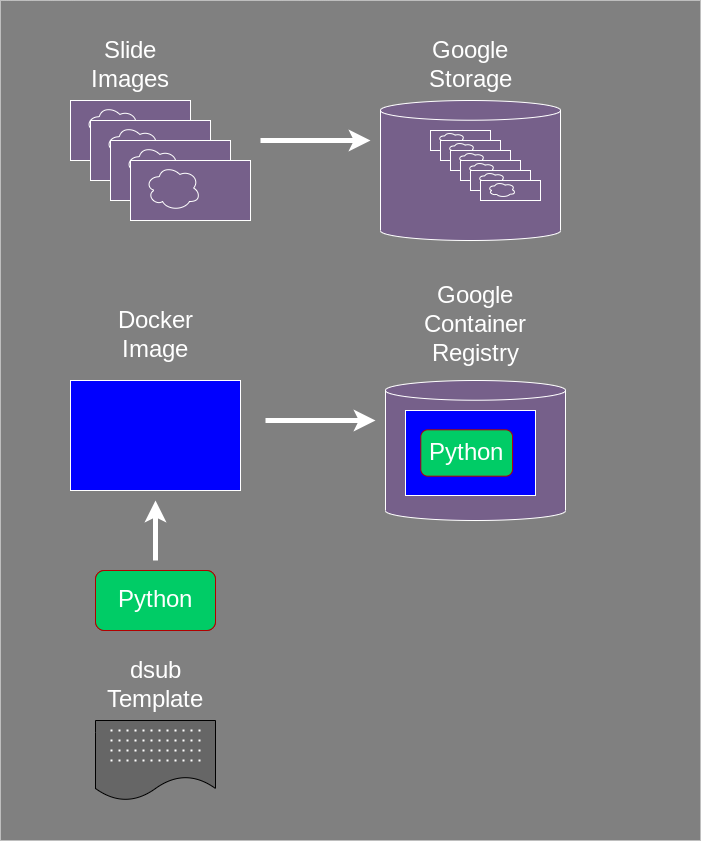

The diagram above was exported from draw.io. Its source (the exported page's mxGraphModel, read from the mxfile embedded in the PNG):
<mxGraphModel dx="1736" dy="980" grid="1" gridSize="10" guides="1" tooltips="1" connect="1" arrows="1" fold="1" page="1" pageScale="1" pageWidth="850" pageHeight="1100" background="none" math="0" shadow="0">
  <root>
    <mxCell id="0" />
    <mxCell id="1" parent="0" />
    <mxCell id="KdC5CgjMofcqjgczL_W2-1" value="" style="rounded=0;whiteSpace=wrap;html=1;fillColor=#808080;strokeColor=none;" vertex="1" parent="1">
      <mxGeometry x="40" y="40" width="700" height="840" as="geometry" />
    </mxCell>
    <mxCell id="1RgAsiN9TPEao5OonvIQ-22" value="" style="shape=cylinder3;whiteSpace=wrap;html=1;boundedLbl=1;backgroundOutline=1;size=9.865774301382231;strokeColor=#FFFFFF;fillColor=#76608a;fontColor=#ffffff;" parent="1" vertex="1">
      <mxGeometry x="420" y="140" width="180" height="140" as="geometry" />
    </mxCell>
    <mxCell id="1RgAsiN9TPEao5OonvIQ-2" value="" style="ellipse;shape=cloud;whiteSpace=wrap;html=1;strokeColor=#FFFFFF;fillColor=#76608a;fontColor=#ffffff;" parent="1" vertex="1">
      <mxGeometry x="125" y="145" width="55" height="45" as="geometry" />
    </mxCell>
    <mxCell id="1RgAsiN9TPEao5OonvIQ-15" value="&lt;font style=&quot;font-size: 24px;&quot;&gt;Slide Images&lt;/font&gt;" style="text;html=1;align=center;verticalAlign=middle;whiteSpace=wrap;rounded=0;fontColor=#FFFFFF;" parent="1" vertex="1">
      <mxGeometry x="140" y="90" width="60" height="30" as="geometry" />
    </mxCell>
    <mxCell id="1RgAsiN9TPEao5OonvIQ-17" value="&lt;font style=&quot;font-size: 24px;&quot;&gt;Google&lt;br&gt;Storage&lt;br&gt;&lt;/font&gt;" style="text;html=1;align=center;verticalAlign=middle;whiteSpace=wrap;rounded=0;fontColor=#FFFFFF;" parent="1" vertex="1">
      <mxGeometry x="480" y="90" width="60" height="30" as="geometry" />
    </mxCell>
    <mxCell id="1RgAsiN9TPEao5OonvIQ-32" value="" style="group;strokeColor=#FFFFFF;fillColor=#76608a;fontColor=#ffffff;" parent="1" vertex="1" connectable="0">
      <mxGeometry x="470" y="170" width="60" height="20" as="geometry" />
    </mxCell>
    <mxCell id="1RgAsiN9TPEao5OonvIQ-33" value="" style="rounded=0;whiteSpace=wrap;html=1;strokeColor=#FFFFFF;fillColor=#76608a;fontColor=#ffffff;" parent="1RgAsiN9TPEao5OonvIQ-32" vertex="1">
      <mxGeometry width="60" height="20" as="geometry" />
    </mxCell>
    <mxCell id="1RgAsiN9TPEao5OonvIQ-34" value="" style="ellipse;shape=cloud;whiteSpace=wrap;html=1;strokeColor=#FFFFFF;fillColor=#76608a;fontColor=#ffffff;" parent="1RgAsiN9TPEao5OonvIQ-32" vertex="1">
      <mxGeometry x="7.5" y="1.6666666666666665" width="27.5" height="15" as="geometry" />
    </mxCell>
    <mxCell id="1RgAsiN9TPEao5OonvIQ-35" value="" style="group;strokeColor=#FFFFFF;fillColor=#76608a;fontColor=#ffffff;" parent="1" vertex="1" connectable="0">
      <mxGeometry x="480" y="180" width="60" height="20" as="geometry" />
    </mxCell>
    <mxCell id="1RgAsiN9TPEao5OonvIQ-36" value="" style="rounded=0;whiteSpace=wrap;html=1;strokeColor=#FFFFFF;fillColor=#76608a;fontColor=#ffffff;" parent="1RgAsiN9TPEao5OonvIQ-35" vertex="1">
      <mxGeometry width="60" height="20" as="geometry" />
    </mxCell>
    <mxCell id="1RgAsiN9TPEao5OonvIQ-37" value="" style="ellipse;shape=cloud;whiteSpace=wrap;html=1;strokeColor=#FFFFFF;fillColor=#76608a;fontColor=#ffffff;" parent="1RgAsiN9TPEao5OonvIQ-35" vertex="1">
      <mxGeometry x="7.5" y="1.6666666666666665" width="27.5" height="15" as="geometry" />
    </mxCell>
    <mxCell id="1RgAsiN9TPEao5OonvIQ-38" value="" style="group;strokeColor=#FFFFFF;fillColor=#76608a;fontColor=#ffffff;" parent="1" vertex="1" connectable="0">
      <mxGeometry x="490" y="190" width="60" height="20" as="geometry" />
    </mxCell>
    <mxCell id="1RgAsiN9TPEao5OonvIQ-39" value="" style="rounded=0;whiteSpace=wrap;html=1;strokeColor=#FFFFFF;fillColor=#76608a;fontColor=#ffffff;" parent="1RgAsiN9TPEao5OonvIQ-38" vertex="1">
      <mxGeometry width="60" height="20" as="geometry" />
    </mxCell>
    <mxCell id="1RgAsiN9TPEao5OonvIQ-40" value="" style="ellipse;shape=cloud;whiteSpace=wrap;html=1;strokeColor=#FFFFFF;fillColor=#76608a;fontColor=#ffffff;" parent="1RgAsiN9TPEao5OonvIQ-38" vertex="1">
      <mxGeometry x="7.5" y="1.6666666666666665" width="27.5" height="15" as="geometry" />
    </mxCell>
    <mxCell id="1RgAsiN9TPEao5OonvIQ-41" value="" style="group;strokeColor=#FFFFFF;fillColor=#76608a;fontColor=#ffffff;" parent="1" vertex="1" connectable="0">
      <mxGeometry x="500" y="200" width="60" height="20" as="geometry" />
    </mxCell>
    <mxCell id="1RgAsiN9TPEao5OonvIQ-42" value="" style="rounded=0;whiteSpace=wrap;html=1;strokeColor=#FFFFFF;fillColor=#76608a;fontColor=#ffffff;" parent="1RgAsiN9TPEao5OonvIQ-41" vertex="1">
      <mxGeometry width="60" height="20" as="geometry" />
    </mxCell>
    <mxCell id="1RgAsiN9TPEao5OonvIQ-43" value="" style="ellipse;shape=cloud;whiteSpace=wrap;html=1;strokeColor=#FFFFFF;fillColor=#76608a;fontColor=#ffffff;" parent="1RgAsiN9TPEao5OonvIQ-41" vertex="1">
      <mxGeometry x="7.5" y="1.6666666666666665" width="27.5" height="15" as="geometry" />
    </mxCell>
    <mxCell id="1RgAsiN9TPEao5OonvIQ-44" value="" style="group;strokeColor=#FFFFFF;fillColor=#76608a;fontColor=#ffffff;" parent="1" vertex="1" connectable="0">
      <mxGeometry x="510" y="210" width="60" height="20" as="geometry" />
    </mxCell>
    <mxCell id="1RgAsiN9TPEao5OonvIQ-45" value="" style="rounded=0;whiteSpace=wrap;html=1;strokeColor=#FFFFFF;fillColor=#76608a;fontColor=#ffffff;" parent="1RgAsiN9TPEao5OonvIQ-44" vertex="1">
      <mxGeometry width="60" height="20" as="geometry" />
    </mxCell>
    <mxCell id="1RgAsiN9TPEao5OonvIQ-46" value="" style="ellipse;shape=cloud;whiteSpace=wrap;html=1;strokeColor=#FFFFFF;fillColor=#76608a;fontColor=#ffffff;" parent="1RgAsiN9TPEao5OonvIQ-44" vertex="1">
      <mxGeometry x="7.5" y="1.6666666666666665" width="27.5" height="15" as="geometry" />
    </mxCell>
    <mxCell id="1RgAsiN9TPEao5OonvIQ-47" value="" style="group;strokeColor=#FFFFFF;fillColor=#76608a;fontColor=#ffffff;" parent="1" vertex="1" connectable="0">
      <mxGeometry x="520" y="220" width="60" height="20" as="geometry" />
    </mxCell>
    <mxCell id="1RgAsiN9TPEao5OonvIQ-48" value="" style="rounded=0;whiteSpace=wrap;html=1;strokeColor=#FFFFFF;fillColor=#76608a;fontColor=#ffffff;" parent="1RgAsiN9TPEao5OonvIQ-47" vertex="1">
      <mxGeometry width="60" height="20" as="geometry" />
    </mxCell>
    <mxCell id="1RgAsiN9TPEao5OonvIQ-49" value="" style="ellipse;shape=cloud;whiteSpace=wrap;html=1;strokeColor=#FFFFFF;fillColor=#76608a;fontColor=#ffffff;" parent="1RgAsiN9TPEao5OonvIQ-47" vertex="1">
      <mxGeometry x="7.5" y="1.6666666666666665" width="27.5" height="15" as="geometry" />
    </mxCell>
    <mxCell id="1RgAsiN9TPEao5OonvIQ-51" value="" style="endArrow=classic;html=1;rounded=0;fontSize=24;strokeWidth=5;strokeColor=#FFFFFF;fillColor=#76608a;" parent="1" edge="1">
      <mxGeometry width="50" height="50" relative="1" as="geometry">
        <mxPoint x="300" y="180" as="sourcePoint" />
        <mxPoint x="410" y="180" as="targetPoint" />
      </mxGeometry>
    </mxCell>
    <mxCell id="8CAeKzARt67WyeyiwQ6q-2" value="" style="group;strokeColor=#FFFFFF;" parent="1" vertex="1" connectable="0">
      <mxGeometry x="110" y="140" width="120" height="60" as="geometry" />
    </mxCell>
    <mxCell id="1RgAsiN9TPEao5OonvIQ-1" value="" style="rounded=0;whiteSpace=wrap;html=1;strokeColor=#FFFFFF;fillColor=#76608a;fontColor=#ffffff;" parent="8CAeKzARt67WyeyiwQ6q-2" vertex="1">
      <mxGeometry width="120" height="60" as="geometry" />
    </mxCell>
    <mxCell id="1RgAsiN9TPEao5OonvIQ-4" value="" style="ellipse;shape=cloud;whiteSpace=wrap;html=1;strokeColor=#FFFFFF;fillColor=#76608a;fontColor=#ffffff;" parent="8CAeKzARt67WyeyiwQ6q-2" vertex="1">
      <mxGeometry x="15" y="5" width="55" height="45" as="geometry" />
    </mxCell>
    <mxCell id="1RgAsiN9TPEao5OonvIQ-10" value="" style="rounded=0;whiteSpace=wrap;html=1;strokeColor=#FFFFFF;fillColor=#76608a;fontColor=#ffffff;" parent="1" vertex="1">
      <mxGeometry x="130" y="160" width="120" height="60" as="geometry" />
    </mxCell>
    <mxCell id="1RgAsiN9TPEao5OonvIQ-11" value="" style="ellipse;shape=cloud;whiteSpace=wrap;html=1;strokeColor=#FFFFFF;fillColor=#76608a;fontColor=#ffffff;" parent="1" vertex="1">
      <mxGeometry x="145" y="165" width="55" height="45" as="geometry" />
    </mxCell>
    <mxCell id="1RgAsiN9TPEao5OonvIQ-12" value="" style="group;strokeColor=#FFFFFF;fillColor=#76608a;fontColor=#ffffff;" parent="1" vertex="1" connectable="0">
      <mxGeometry x="150" y="180" width="120" height="60" as="geometry" />
    </mxCell>
    <mxCell id="1RgAsiN9TPEao5OonvIQ-13" value="" style="rounded=0;whiteSpace=wrap;html=1;strokeColor=#FFFFFF;fillColor=#76608a;fontColor=#ffffff;" parent="1RgAsiN9TPEao5OonvIQ-12" vertex="1">
      <mxGeometry width="120" height="60" as="geometry" />
    </mxCell>
    <mxCell id="1RgAsiN9TPEao5OonvIQ-14" value="" style="ellipse;shape=cloud;whiteSpace=wrap;html=1;strokeColor=#FFFFFF;fillColor=#76608a;fontColor=#ffffff;" parent="1RgAsiN9TPEao5OonvIQ-12" vertex="1">
      <mxGeometry x="15" y="5" width="55" height="45" as="geometry" />
    </mxCell>
    <mxCell id="1RgAsiN9TPEao5OonvIQ-6" value="" style="group;strokeColor=#FFFFFF;fillColor=#76608a;fontColor=#ffffff;" parent="1" vertex="1" connectable="0">
      <mxGeometry x="170" y="200" width="120" height="60" as="geometry" />
    </mxCell>
    <mxCell id="1RgAsiN9TPEao5OonvIQ-7" value="" style="rounded=0;whiteSpace=wrap;html=1;strokeColor=#FFFFFF;fillColor=#76608a;fontColor=#ffffff;" parent="1RgAsiN9TPEao5OonvIQ-6" vertex="1">
      <mxGeometry width="120" height="60" as="geometry" />
    </mxCell>
    <mxCell id="1RgAsiN9TPEao5OonvIQ-8" value="" style="ellipse;shape=cloud;whiteSpace=wrap;html=1;strokeColor=#FFFFFF;fillColor=#76608a;fontColor=#ffffff;" parent="1RgAsiN9TPEao5OonvIQ-6" vertex="1">
      <mxGeometry x="15" y="5" width="55" height="45" as="geometry" />
    </mxCell>
    <mxCell id="314cn0TbcfRfkzG5ZPrw-1" value="" style="shape=cylinder3;whiteSpace=wrap;html=1;boundedLbl=1;backgroundOutline=1;size=9.865774301382231;strokeColor=#FFFFFF;fillColor=#76608a;fontColor=#ffffff;" parent="1" vertex="1">
      <mxGeometry x="425" y="420" width="180" height="140" as="geometry" />
    </mxCell>
    <mxCell id="314cn0TbcfRfkzG5ZPrw-2" value="&lt;font style=&quot;font-size: 24px;&quot;&gt;Docker Image&lt;/font&gt;" style="text;html=1;align=center;verticalAlign=middle;whiteSpace=wrap;rounded=0;fontColor=#FFFFFF;" parent="1" vertex="1">
      <mxGeometry x="165" y="360" width="60" height="30" as="geometry" />
    </mxCell>
    <mxCell id="314cn0TbcfRfkzG5ZPrw-3" value="&lt;font style=&quot;font-size: 24px;&quot;&gt;Google&lt;br&gt;Container&lt;br&gt;Registry&lt;br&gt;&lt;/font&gt;" style="text;html=1;align=center;verticalAlign=middle;whiteSpace=wrap;rounded=0;fontColor=#FFFFFF;" parent="1" vertex="1">
      <mxGeometry x="485" y="350" width="60" height="30" as="geometry" />
    </mxCell>
    <mxCell id="314cn0TbcfRfkzG5ZPrw-4" value="" style="endArrow=classic;html=1;rounded=0;fontSize=24;strokeWidth=5;strokeColor=#FFFFFF;fillColor=#76608a;" parent="1" edge="1">
      <mxGeometry width="50" height="50" relative="1" as="geometry">
        <mxPoint x="305" y="460" as="sourcePoint" />
        <mxPoint x="415" y="460" as="targetPoint" />
      </mxGeometry>
    </mxCell>
    <mxCell id="314cn0TbcfRfkzG5ZPrw-5" value="" style="rounded=0;whiteSpace=wrap;html=1;strokeColor=#FFFFFF;fillColor=#0000FF;fontColor=#ffffff;" parent="1" vertex="1">
      <mxGeometry x="110" y="420" width="170" height="110" as="geometry" />
    </mxCell>
    <mxCell id="314cn0TbcfRfkzG5ZPrw-6" value="Python" style="rounded=1;whiteSpace=wrap;html=1;fontSize=24;fontColor=#ffffff;strokeColor=#B20000;fillColor=#00CC66;" parent="1" vertex="1">
      <mxGeometry x="135" y="610" width="120" height="60" as="geometry" />
    </mxCell>
    <mxCell id="314cn0TbcfRfkzG5ZPrw-7" value="" style="endArrow=classic;html=1;rounded=0;fontSize=24;strokeWidth=5;strokeColor=#FFFFFF;fillColor=#76608a;" parent="1" edge="1">
      <mxGeometry width="50" height="50" relative="1" as="geometry">
        <mxPoint x="195" y="600" as="sourcePoint" />
        <mxPoint x="195" y="540" as="targetPoint" />
      </mxGeometry>
    </mxCell>
    <mxCell id="314cn0TbcfRfkzG5ZPrw-9" value="Python" style="rounded=1;whiteSpace=wrap;html=1;fontSize=24;fontColor=#ffffff;strokeColor=#B20000;fillColor=#00CC66;" parent="1" vertex="1">
      <mxGeometry x="135" y="610" width="120" height="60" as="geometry" />
    </mxCell>
    <mxCell id="314cn0TbcfRfkzG5ZPrw-10" value="" style="group" parent="1" vertex="1" connectable="0">
      <mxGeometry x="445" y="450" width="130" height="85" as="geometry" />
    </mxCell>
    <mxCell id="314cn0TbcfRfkzG5ZPrw-11" value="" style="rounded=0;whiteSpace=wrap;html=1;strokeColor=#FFFFFF;fillColor=#0000FF;fontColor=#ffffff;" parent="314cn0TbcfRfkzG5ZPrw-10" vertex="1">
      <mxGeometry width="130" height="85" as="geometry" />
    </mxCell>
    <mxCell id="314cn0TbcfRfkzG5ZPrw-12" value="Python" style="rounded=1;whiteSpace=wrap;html=1;fontSize=24;fontColor=#ffffff;strokeColor=#B20000;fillColor=#00CC66;" parent="314cn0TbcfRfkzG5ZPrw-10" vertex="1">
      <mxGeometry x="15.294117647058822" y="19.318181818181817" width="91.76470588235293" height="46.36363636363636" as="geometry" />
    </mxCell>
    <mxCell id="314cn0TbcfRfkzG5ZPrw-13" value="" style="shape=document;whiteSpace=wrap;html=1;boundedLbl=1;fillColor=#666666;" parent="1" vertex="1">
      <mxGeometry x="135" y="760" width="120" height="80" as="geometry" />
    </mxCell>
    <mxCell id="314cn0TbcfRfkzG5ZPrw-14" value="&lt;font style=&quot;font-size: 24px;&quot;&gt;dsub&lt;br&gt;Template&lt;br&gt;&lt;/font&gt;" style="text;html=1;align=center;verticalAlign=middle;whiteSpace=wrap;rounded=0;fontColor=#FFFFFF;" parent="1" vertex="1">
      <mxGeometry x="165" y="710" width="60" height="30" as="geometry" />
    </mxCell>
    <mxCell id="314cn0TbcfRfkzG5ZPrw-15" value="" style="endArrow=none;dashed=1;html=1;dashPattern=1 3;strokeWidth=2;rounded=0;strokeColor=#FFFFFF;" parent="1" edge="1">
      <mxGeometry width="50" height="50" relative="1" as="geometry">
        <mxPoint x="150" y="770" as="sourcePoint" />
        <mxPoint x="240" y="770" as="targetPoint" />
      </mxGeometry>
    </mxCell>
    <mxCell id="314cn0TbcfRfkzG5ZPrw-16" value="" style="endArrow=none;dashed=1;html=1;dashPattern=1 3;strokeWidth=2;rounded=0;strokeColor=#FFFFFF;" parent="1" edge="1">
      <mxGeometry width="50" height="50" relative="1" as="geometry">
        <mxPoint x="150.0000000000001" y="780" as="sourcePoint" />
        <mxPoint x="240.0000000000001" y="780" as="targetPoint" />
      </mxGeometry>
    </mxCell>
    <mxCell id="314cn0TbcfRfkzG5ZPrw-17" value="" style="endArrow=none;dashed=1;html=1;dashPattern=1 3;strokeWidth=2;rounded=0;strokeColor=#FFFFFF;" parent="1" edge="1">
      <mxGeometry width="50" height="50" relative="1" as="geometry">
        <mxPoint x="150.0000000000001" y="790" as="sourcePoint" />
        <mxPoint x="240.0000000000001" y="790" as="targetPoint" />
      </mxGeometry>
    </mxCell>
    <mxCell id="314cn0TbcfRfkzG5ZPrw-18" value="" style="endArrow=none;dashed=1;html=1;dashPattern=1 3;strokeWidth=2;rounded=0;strokeColor=#FFFFFF;" parent="1" edge="1">
      <mxGeometry width="50" height="50" relative="1" as="geometry">
        <mxPoint x="150.0000000000001" y="800" as="sourcePoint" />
        <mxPoint x="240.0000000000001" y="800" as="targetPoint" />
      </mxGeometry>
    </mxCell>
  </root>
</mxGraphModel>